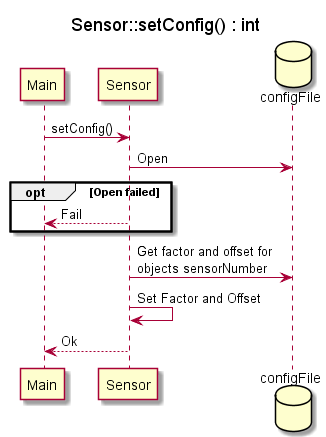

The diagram above was rendered by PlantUML. Its source (embedded in the PNG):
@startuml SD_SensorControllerDriverSetConfig

title Sensor::setConfig() : int

skinparam MaxMessageSize 150

participant Main as Main
participant Sensor as SD
database configFile as config

Main -> SD : setConfig()
SD -> config : Open
opt Open failed
SD --> Main : Fail
end
SD -> config : Get factor and offset for objects sensorNumber
SD -> SD : Set Factor and Offset
SD --> Main : Ok




@enduml